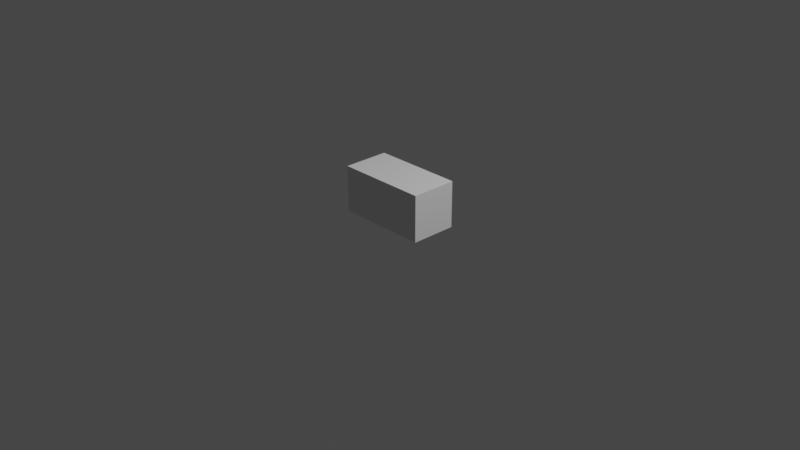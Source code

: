 # Source: cubito_Avanza.blend  (saved by Blender 3.1.7; exported with 4.5.12 LTS)
import bpy
from mathutils import Matrix  # noqa: F401  (used for matrix-valued properties, if any)

bpy.ops.wm.read_factory_settings(use_empty=True)
scene = bpy.context.scene
scene.name = 'Scene'

# ---- collections
col_collection = bpy.data.collections.new('Collection'); scene.collection.children.link(col_collection)

# ---- node groups
ng_geometry_nodes = bpy.data.node_groups.new('Geometry Nodes', 'GeometryNodeTree')
_s = ng_geometry_nodes.interface.new_socket(name='Geometry', in_out='OUTPUT', socket_type='NodeSocketGeometry')
_s = ng_geometry_nodes.interface.new_socket(name='Geometry', in_out='INPUT', socket_type='NodeSocketGeometry')
ng_geometry_nodes.is_modifier = True
_N = ng_geometry_nodes.nodes; _L = ng_geometry_nodes.links
n0 = _N.new('ShaderNodeMath'); n0.name = 'Math'; n0.location = (-876, -138)
n0.width = 154
n0.operation = 'SINE'
n0.use_clamp = True
n1 = _N.new('ShaderNodeValue'); n1.name = 'Value'; n1.location = (-1461, -211)
n1.outputs[0].default_value = 81.0
n2 = _N.new('ShaderNodeMath'); n2.name = 'Math.002'; n2.location = (-1263, -217)
n2.operation = 'DIVIDE'
n2.inputs[1].default_value = 4.0
n3 = _N.new('ShaderNodeMath'); n3.name = 'Math.001'; n3.location = (-877, -322)
n3.width = 154
n3.operation = 'SINE'
n3.use_clamp = True
n4 = _N.new('GeometryNodeScaleElements'); n4.name = 'Scale Elements'; n4.location = (-28, -198)
n4.scale_mode = 'SINGLE_AXIS'
n5 = _N.new('NodeGroupInput'); n5.name = 'Group Input'; n5.location = (-423, 320)
n6 = _N.new('FunctionNodeRandomValue'); n6.name = 'Random Value'; n6.location = (-423, -122)
n7 = _N.new('NodeGroupOutput'); n7.name = 'Group Output'; n7.location = (930, -327)
n8 = _N.new('GeometryNodeSetPosition'); n8.name = 'Set Position'; n8.location = (632, -84)
n9 = _N.new('FunctionNodeRandomValue'); n9.name = 'Random Value.001'; n9.location = (170, -378)
n10 = _N.new('ShaderNodeCombineXYZ'); n10.name = 'Combine XYZ'; n10.location = (392, -263)
_L.new(n5.outputs[0], n4.inputs[0])
_L.new(n6.outputs[1], n4.inputs[2])
_L.new(n2.outputs[0], n0.inputs[0])
_L.new(n0.outputs[0], n6.inputs[2])
_L.new(n3.outputs[0], n6.inputs[3])
_L.new(n1.outputs[0], n2.inputs[0])
_L.new(n2.outputs[0], n3.inputs[0])
_L.new(n4.outputs[0], n8.inputs[0])
_L.new(n8.outputs[0], n7.inputs[0])
_L.new(n9.outputs[1], n10.inputs[0])
n7.is_active_output = True

# ---- world
world_world = bpy.data.worlds.new('World'); scene.world = world_world
world_world.use_nodes = True; world_world.node_tree.nodes.clear()
_N = world_world.node_tree.nodes; _L = world_world.node_tree.links
n0 = _N.new('ShaderNodeOutputWorld'); n0.name = 'World Output'; n0.location = (300, 300)
n1 = _N.new('ShaderNodeBackground'); n1.name = 'Background'; n1.location = (10, 300)
n1.inputs[0].default_value = (0.05088, 0.05088, 0.05088, 1.0)
_L.new(n1.outputs[0], n0.inputs[0])
n0.is_active_output = True
world_world.color = (0.05088, 0.05088, 0.05088)
world_world.use_sun_shadow = False
world_world.sun_shadow_jitter_overblur = 0.0

# ---- cameras
cam_camera = bpy.data.cameras.new('Camera')
cam_camera.clip_end = 100.0
cam_camera.ortho_scale = 7.314

# ---- lights
light_light = bpy.data.lights.new('Light', 'POINT')
light_light.transmission_factor = 0.0
light_light.energy = 1000.0
light_light.shadow_soft_size = 0.1
light_light.shadow_maximum_resolution = 0.006
light_light.use_absolute_resolution = True

# ---- meshes
me_cube_001 = bpy.data.meshes.new('Cube.001')
me_cube_001.from_pydata([(-0.5, -0.25, -0.25), (-0.5, -0.25, 0.25), (-0.5, 0.25, -0.25), (-0.5, 0.25, 0.25), (0.5, -0.25, -0.25), (0.5, -0.25, 0.25), (0.5, 0.25, -0.25), (0.5, 0.25, 0.25)], [], [(0, 1, 3, 2), (2, 3, 7, 6), (6, 7, 5, 4), (4, 5, 1, 0), (2, 6, 4, 0), (7, 3, 1, 5)])
_uv = me_cube_001.uv_layers.new(name='UVMap')
_uv.uv.foreach_set('vector', [0.375, 0.0, 0.625, 0.0, 0.625, 0.25, 0.375, 0.25, 0.375, 0.25, 0.625, 0.25, 0.625, 0.5, 0.375, 0.5, 0.375, 0.5, 0.625, 0.5, 0.625, 0.75, 0.375, 0.75, 0.375, 0.75, 0.625, 0.75, 0.625, 1.0, 0.375, 1.0, 0.125, 0.5, 0.375, 0.5, 0.375, 0.75, 0.125, 0.75, 0.625, 0.5, 0.875, 0.5, 0.875, 0.75, 0.625, 0.75])
me_cube_001.use_remesh_fix_poles = True
me_cube_001.use_remesh_preserve_attributes = False
me_cube_001.update()

# ---- objects
ob_light = bpy.data.objects.new('Light', light_light)
ob_camera = bpy.data.objects.new('Camera', cam_camera)
ob_cube = bpy.data.objects.new('Cube', me_cube_001)

# ---- transforms, parenting, visibility, modifiers, constraints
ob_light.location = (4.076, 1.005, 5.904)
ob_light.rotation_euler = (0.6503, 0.05522, 1.866)
ob_light.lock_rotations_4d = False
ob_light.empty_display_type = 'ARROWS'
ob_light.color = (0.0, 0.0, 0.0, 0.0)
ob_light.lineart.crease_threshold = 0.0
ob_camera.location = (7.359, -6.926, 4.958)
ob_camera.rotation_euler = (1.109, 0.0, 0.8149)
ob_camera.lock_rotations_4d = False
ob_camera.empty_display_type = 'ARROWS'
ob_camera.color = (0.0, 0.0, 0.0, 0.0)
ob_camera.display_type = 'WIRE'
ob_camera.lineart.crease_threshold = 0.0
ob_cube.location = (0.0, 0.0, 0.25)
_m = ob_cube.modifiers.new('GeometryNodes', 'NODES')
_m.node_group = ng_geometry_nodes

# ---- collection membership
col_collection.objects.link(ob_light)
col_collection.objects.link(ob_camera)
col_collection.objects.link(ob_cube)

# ---- scene / render settings (as saved in the file)
scene.camera = ob_camera
scene.frame_start = 1; scene.frame_end = 250; scene.frame_set(81)
scene.render.engine = 'BLENDER_EEVEE_NEXT'
scene.cycles.sampling_pattern = 'TABULATED_SOBOL'
scene.cycles.use_light_tree = False
scene.view_settings.view_transform = 'Filmic'
bpy.context.view_layer.update()
